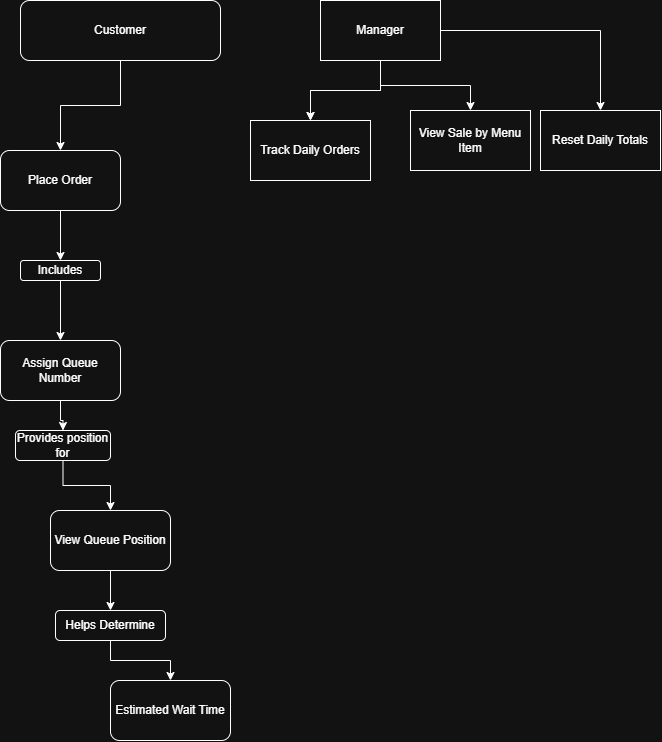

The diagram above was exported from draw.io. Its source (the exported page's mxGraphModel, read from the mxfile embedded in the PNG):
<mxGraphModel dx="543" dy="745" grid="1" gridSize="10" guides="1" tooltips="1" connect="1" arrows="1" fold="1" page="1" pageScale="1" pageWidth="850" pageHeight="1100" math="0" shadow="0">
  <root>
    <mxCell id="0" />
    <mxCell id="1" parent="0" />
    <mxCell id="99esgywNvojnW5Skf5C7-3" edge="1" parent="1" source="99esgywNvojnW5Skf5C7-1" style="edgeStyle=orthogonalEdgeStyle;rounded=0;orthogonalLoop=1;jettySize=auto;html=1;defaultLabelBackgroundColor=page;" target="99esgywNvojnW5Skf5C7-2" value="">
      <mxGeometry relative="1" as="geometry" />
    </mxCell>
    <mxCell id="99esgywNvojnW5Skf5C7-1" parent="1" style="rounded=1;whiteSpace=wrap;html=1;roundedPerimeter=1;" value="Customer" vertex="1">
      <mxGeometry height="60" width="200" x="310" y="110" as="geometry" />
    </mxCell>
    <mxCell id="99esgywNvojnW5Skf5C7-5" edge="1" parent="1" source="99esgywNvojnW5Skf5C7-2" style="edgeStyle=orthogonalEdgeStyle;rounded=0;orthogonalLoop=1;jettySize=auto;html=1;defaultLabelBackgroundColor=page;" target="99esgywNvojnW5Skf5C7-4" value="">
      <mxGeometry relative="1" as="geometry" />
    </mxCell>
    <mxCell id="99esgywNvojnW5Skf5C7-2" parent="1" style="rounded=1;whiteSpace=wrap;html=1;roundedPerimeter=1;" value="Place Order" vertex="1">
      <mxGeometry height="60" width="120" x="290" y="260" as="geometry" />
    </mxCell>
    <mxCell id="99esgywNvojnW5Skf5C7-7" edge="1" parent="1" source="99esgywNvojnW5Skf5C7-4" style="edgeStyle=orthogonalEdgeStyle;rounded=0;orthogonalLoop=1;jettySize=auto;html=1;defaultLabelBackgroundColor=page;" target="99esgywNvojnW5Skf5C7-6" value="">
      <mxGeometry relative="1" as="geometry" />
    </mxCell>
    <mxCell id="99esgywNvojnW5Skf5C7-4" parent="1" style="whiteSpace=wrap;html=1;rounded=1;roundedPerimeter=1;" value="Includes" vertex="1">
      <mxGeometry height="20" width="80" x="310" y="370" as="geometry" />
    </mxCell>
    <mxCell id="99esgywNvojnW5Skf5C7-9" edge="1" parent="1" source="99esgywNvojnW5Skf5C7-6" style="edgeStyle=orthogonalEdgeStyle;rounded=0;orthogonalLoop=1;jettySize=auto;html=1;defaultLabelBackgroundColor=page;" target="99esgywNvojnW5Skf5C7-8" value="">
      <mxGeometry relative="1" as="geometry" />
    </mxCell>
    <mxCell id="99esgywNvojnW5Skf5C7-6" parent="1" style="whiteSpace=wrap;html=1;rounded=1;roundedPerimeter=1;" value="Assign Queue Number" vertex="1">
      <mxGeometry height="60" width="120" x="290" y="450" as="geometry" />
    </mxCell>
    <mxCell id="99esgywNvojnW5Skf5C7-10" edge="1" parent="1" source="99esgywNvojnW5Skf5C7-8" style="edgeStyle=orthogonalEdgeStyle;rounded=0;orthogonalLoop=1;jettySize=auto;html=1;exitX=0.5;exitY=1;exitDx=0;exitDy=0;defaultLabelBackgroundColor=page;">
      <mxGeometry relative="1" as="geometry">
        <mxPoint x="350" y="550" as="targetPoint" />
      </mxGeometry>
    </mxCell>
    <mxCell id="99esgywNvojnW5Skf5C7-12" edge="1" parent="1" source="99esgywNvojnW5Skf5C7-8" style="edgeStyle=orthogonalEdgeStyle;rounded=0;orthogonalLoop=1;jettySize=auto;html=1;defaultLabelBackgroundColor=page;" target="99esgywNvojnW5Skf5C7-11" value="">
      <mxGeometry relative="1" as="geometry" />
    </mxCell>
    <mxCell id="99esgywNvojnW5Skf5C7-8" parent="1" style="whiteSpace=wrap;html=1;rounded=1;roundedPerimeter=1;" value="Provides position for" vertex="1">
      <mxGeometry height="30" width="95" x="305" y="540" as="geometry" />
    </mxCell>
    <mxCell id="99esgywNvojnW5Skf5C7-14" edge="1" parent="1" source="99esgywNvojnW5Skf5C7-11" style="edgeStyle=orthogonalEdgeStyle;rounded=0;orthogonalLoop=1;jettySize=auto;html=1;defaultLabelBackgroundColor=page;" target="99esgywNvojnW5Skf5C7-13" value="">
      <mxGeometry relative="1" as="geometry" />
    </mxCell>
    <mxCell id="99esgywNvojnW5Skf5C7-11" parent="1" style="whiteSpace=wrap;html=1;rounded=1;roundedPerimeter=1;" value="View Queue Position" vertex="1">
      <mxGeometry height="60" width="120" x="340" y="620" as="geometry" />
    </mxCell>
    <mxCell id="99esgywNvojnW5Skf5C7-16" edge="1" parent="1" source="99esgywNvojnW5Skf5C7-13" style="edgeStyle=orthogonalEdgeStyle;rounded=0;orthogonalLoop=1;jettySize=auto;html=1;defaultLabelBackgroundColor=page;" target="99esgywNvojnW5Skf5C7-15" value="">
      <mxGeometry relative="1" as="geometry" />
    </mxCell>
    <mxCell id="99esgywNvojnW5Skf5C7-13" parent="1" style="whiteSpace=wrap;html=1;rounded=1;roundedPerimeter=1;" value="Helps Determine" vertex="1">
      <mxGeometry height="30" width="110" x="345" y="720" as="geometry" />
    </mxCell>
    <mxCell id="99esgywNvojnW5Skf5C7-15" parent="1" style="whiteSpace=wrap;html=1;rounded=1;roundedPerimeter=1;" value="Estimated Wait Time" vertex="1">
      <mxGeometry height="60" width="120" x="400" y="790" as="geometry" />
    </mxCell>
    <mxCell id="99esgywNvojnW5Skf5C7-19" edge="1" parent="1" source="99esgywNvojnW5Skf5C7-17" style="edgeStyle=orthogonalEdgeStyle;rounded=0;orthogonalLoop=1;jettySize=auto;html=1;defaultLabelBackgroundColor=page;" target="99esgywNvojnW5Skf5C7-18" value="">
      <mxGeometry relative="1" as="geometry" />
    </mxCell>
    <mxCell id="99esgywNvojnW5Skf5C7-20" edge="1" parent="1" source="99esgywNvojnW5Skf5C7-17" style="edgeStyle=orthogonalEdgeStyle;rounded=0;orthogonalLoop=1;jettySize=auto;html=1;defaultLabelBackgroundColor=page;" target="99esgywNvojnW5Skf5C7-18" value="">
      <mxGeometry relative="1" as="geometry" />
    </mxCell>
    <mxCell id="99esgywNvojnW5Skf5C7-22" edge="1" parent="1" source="99esgywNvojnW5Skf5C7-17" style="edgeStyle=orthogonalEdgeStyle;rounded=0;orthogonalLoop=1;jettySize=auto;html=1;defaultLabelBackgroundColor=page;" target="99esgywNvojnW5Skf5C7-21" value="">
      <mxGeometry relative="1" as="geometry" />
    </mxCell>
    <mxCell id="99esgywNvojnW5Skf5C7-24" edge="1" parent="1" source="99esgywNvojnW5Skf5C7-17" style="edgeStyle=orthogonalEdgeStyle;rounded=0;orthogonalLoop=1;jettySize=auto;html=1;defaultLabelBackgroundColor=page;" target="99esgywNvojnW5Skf5C7-23" value="">
      <mxGeometry relative="1" as="geometry" />
    </mxCell>
    <mxCell id="99esgywNvojnW5Skf5C7-17" parent="1" style="whiteSpace=wrap;html=1;" value="Manager" vertex="1">
      <mxGeometry height="60" width="120" x="610" y="110" as="geometry" />
    </mxCell>
    <mxCell id="99esgywNvojnW5Skf5C7-18" parent="1" style="whiteSpace=wrap;html=1;" value="Track Daily Orders" vertex="1">
      <mxGeometry height="60" width="120" x="540" y="230" as="geometry" />
    </mxCell>
    <mxCell id="99esgywNvojnW5Skf5C7-21" parent="1" style="whiteSpace=wrap;html=1;" value="View Sale by Menu Item" vertex="1">
      <mxGeometry height="60" width="120" x="700" y="220" as="geometry" />
    </mxCell>
    <mxCell id="99esgywNvojnW5Skf5C7-23" parent="1" style="whiteSpace=wrap;html=1;" value="Reset Daily Totals" vertex="1">
      <mxGeometry height="60" width="120" x="830" y="220" as="geometry" />
    </mxCell>
  </root>
</mxGraphModel>